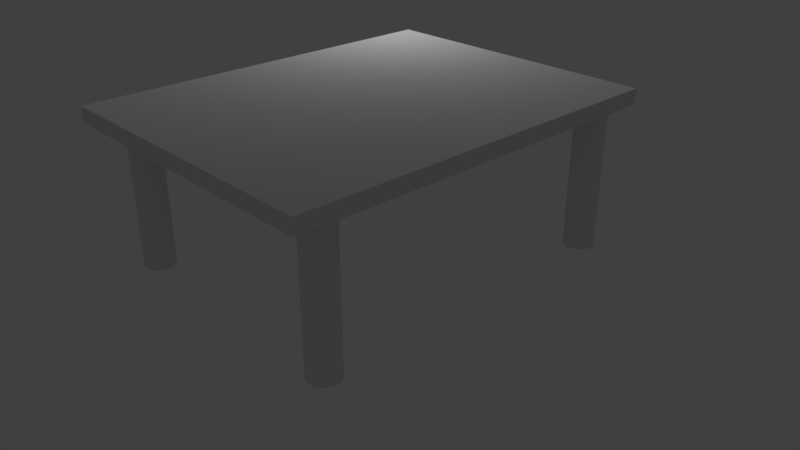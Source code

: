 # Source: table.blend  (saved by Blender 2.79.0; exported with 4.5.12 LTS)
import bpy
from mathutils import Matrix  # noqa: F401  (used for matrix-valued properties, if any)

bpy.ops.wm.read_factory_settings(use_empty=True)
scene = bpy.context.scene
scene.name = 'Scene'

# ---- collections
col_collection_1 = bpy.data.collections.new('Collection 1'); scene.collection.children.link(col_collection_1)
col_collection_2 = bpy.data.collections.new('Collection 2'); scene.collection.children.link(col_collection_2)
col_collection_2.hide_render = True
col_collection_2.hide_viewport = True

# ---- materials (node trees are filled in below, after node groups)
mat_table = bpy.data.materials.new('table')
mat_table.alpha_threshold = 0.0
mat_table.use_transparent_shadow = False
mat_table.roughness = 0.5

# ---- material node trees

# ---- world
world_world = bpy.data.worlds.new('World'); scene.world = world_world
world_world.color = (0.05088, 0.05088, 0.05088)
world_world.use_sun_shadow = False
world_world.sun_shadow_jitter_overblur = 0.0
world_world.cycles.sampling_method = 'MANUAL'

# ---- cameras
cam_camera = bpy.data.cameras.new('Camera')
cam_camera.clip_end = 100.0
cam_camera.lens = 35.0
cam_camera.sensor_width = 32.0
cam_camera.sensor_height = 18.0
cam_camera.ortho_scale = 7.314
cam_camera.dof.focus_distance = 0.0
cam_camera.dof.aperture_fstop = 128.0

# ---- lights
light_lamp = bpy.data.lights.new('Lamp', 'POINT')
light_lamp.transmission_factor = 0.0
light_lamp.cutoff_distance = 30.0
light_lamp.energy = 100.0
light_lamp.shadow_buffer_clip_start = 1.001
light_lamp.shadow_soft_size = 0.1
light_lamp.shadow_maximum_resolution = 0.006
light_lamp.use_absolute_resolution = True

# ---- meshes
me_cylinder_006 = bpy.data.meshes.new('Cylinder.006')
me_cylinder_006.from_pydata([(0.0, 1.0, -1.0), (0.0, 1.0, 1.0), (0.1951, 0.9808, -1.0), (0.1951, 0.9808, 1.0), (0.3827, 0.9239, -1.0), (0.3827, 0.9239, 1.0), (0.5556, 0.8315, -1.0), (0.5556, 0.8315, 1.0), (0.7071, 0.7071, -1.0), (0.7071, 0.7071, 1.0), (0.8315, 0.5556, -1.0), (0.8315, 0.5556, 1.0), (0.9239, 0.3827, -1.0), (0.9239, 0.3827, 1.0), (0.9808, 0.1951, -1.0), (0.9808, 0.1951, 1.0), (1.0, 7.55e-08, -1.0), (1.0, 7.55e-08, 1.0), (0.9808, -0.1951, -1.0), (0.9808, -0.1951, 1.0), (0.9239, -0.3827, -1.0), (0.9239, -0.3827, 1.0), (0.8315, -0.5556, -1.0), (0.8315, -0.5556, 1.0), (0.7071, -0.7071, -1.0), (0.7071, -0.7071, 1.0), (0.5556, -0.8315, -1.0), (0.5556, -0.8315, 1.0), (0.3827, -0.9239, -1.0), (0.3827, -0.9239, 1.0), (0.1951, -0.9808, -1.0), (0.1951, -0.9808, 1.0), (-3.258e-07, -1.0, -1.0), (-3.258e-07, -1.0, 1.0), (-0.1951, -0.9808, -1.0), (-0.1951, -0.9808, 1.0), (-0.3827, -0.9239, -1.0), (-0.3827, -0.9239, 1.0), (-0.5556, -0.8315, -1.0), (-0.5556, -0.8315, 1.0), (-0.7071, -0.7071, -1.0), (-0.7071, -0.7071, 1.0), (-0.8315, -0.5556, -1.0), (-0.8315, -0.5556, 1.0), (-0.9239, -0.3827, -1.0), (-0.9239, -0.3827, 1.0), (-0.9808, -0.1951, -1.0), (-0.9808, -0.1951, 1.0), (-1.0, 9.656e-07, -1.0), (-1.0, 9.656e-07, 1.0), (-0.9808, 0.1951, -1.0), (-0.9808, 0.1951, 1.0), (-0.9239, 0.3827, -1.0), (-0.9239, 0.3827, 1.0), (-0.8315, 0.5556, -1.0), (-0.8315, 0.5556, 1.0), (-0.7071, 0.7071, -1.0), (-0.7071, 0.7071, 1.0), (-0.5556, 0.8315, -1.0), (-0.5556, 0.8315, 1.0), (-0.3827, 0.9239, -1.0), (-0.3827, 0.9239, 1.0), (-0.1951, 0.9808, -1.0), (-0.1951, 0.9808, 1.0)], [], [(0, 1, 3, 2), (2, 3, 5, 4), (4, 5, 7, 6), (6, 7, 9, 8), (8, 9, 11, 10), (10, 11, 13, 12), (12, 13, 15, 14), (14, 15, 17, 16), (16, 17, 19, 18), (18, 19, 21, 20), (20, 21, 23, 22), (22, 23, 25, 24), (24, 25, 27, 26), (26, 27, 29, 28), (28, 29, 31, 30), (30, 31, 33, 32), (32, 33, 35, 34), (34, 35, 37, 36), (36, 37, 39, 38), (38, 39, 41, 40), (40, 41, 43, 42), (42, 43, 45, 44), (44, 45, 47, 46), (46, 47, 49, 48), (48, 49, 51, 50), (50, 51, 53, 52), (52, 53, 55, 54), (54, 55, 57, 56), (56, 57, 59, 58), (58, 59, 61, 60), (3, 1, 63, 61, 59, 57, 55, 53, 51, 49, 47, 45, 43, 41, 39, 37, 35, 33, 31, 29, 27, 25, 23, 21, 19, 17, 15, 13, 11, 9, 7, 5), (60, 61, 63, 62), (62, 63, 1, 0), (0, 2, 4, 6, 8, 10, 12, 14, 16, 18, 20, 22, 24, 26, 28, 30, 32, 34, 36, 38, 40, 42, 44, 46, 48, 50, 52, 54, 56, 58, 60, 62)])
me_cylinder_006.polygons.foreach_set('use_smooth', [True] * 34)
_uv = me_cylinder_006.uv_layers.new(name='UVMap')
_uv.uv.foreach_set('vector', [0.5312, 0.4251, 0.5312, 0.0001408, 0.5625, 0.0001408, 0.5625, 0.4251, 0.5625, 0.4251, 0.5625, 0.0001408, 0.5937, 0.0001407, 0.5937, 0.4251, 0.5937, 0.4251, 0.5937, 0.0001407, 0.625, 0.0001406, 0.625, 0.4251, 0.625, 0.4251, 0.625, 0.0001406, 0.6562, 0.0001405, 0.6562, 0.4251, 0.6562, 0.4251, 0.6562, 0.0001405, 0.6874, 0.0001404, 0.6874, 0.4251, 0.6874, 0.4251, 0.6874, 0.0001404, 0.7187, 0.0001403, 0.7187, 0.4251, 0.7187, 0.4251, 0.7187, 0.0001403, 0.7499, 0.0001401, 0.7499, 0.4251, 0.7499, 0.4251, 0.7499, 0.0001401, 0.7812, 0.00014, 0.7812, 0.4251, 0.7812, 0.4251, 0.7812, 0.00014, 0.8124, 0.0001398, 0.8124, 0.4251, 0.8124, 0.4251, 0.8124, 0.0001398, 0.8437, 0.0001396, 0.8437, 0.4251, 0.8437, 0.4251, 0.8437, 0.0001396, 0.8749, 0.0001394, 0.8749, 0.4251, 0.8749, 0.4251, 0.8749, 0.0001394, 0.9061, 0.0001392, 0.9061, 0.4251, 0.9061, 0.4251, 0.9061, 0.0001392, 0.9374, 0.0001389, 0.9374, 0.4251, 0.9374, 0.4251, 0.9374, 0.0001389, 0.9686, 0.0001387, 0.9686, 0.4251, 0.9686, 0.4251, 0.9686, 0.0001387, 0.9999, 0.0001384, 0.9999, 0.4251, 0.0001384, 0.4251, 0.0001402, 0.0001397, 0.03138, 0.0001399, 0.03138, 0.4251, 0.03138, 0.4251, 0.03138, 0.0001399, 0.06262, 0.0001401, 0.06262, 0.4251, 0.06262, 0.4251, 0.06262, 0.0001401, 0.09386, 0.0001402, 0.09386, 0.4251, 0.09386, 0.4251, 0.09386, 0.0001402, 0.1251, 0.0001404, 0.1251, 0.4251, 0.1251, 0.4251, 0.1251, 0.0001404, 0.1563, 0.0001405, 0.1563, 0.4251, 0.1563, 0.4251, 0.1563, 0.0001405, 0.1876, 0.0001406, 0.1876, 0.4251, 0.1876, 0.4251, 0.1876, 0.0001406, 0.2188, 0.0001407, 0.2188, 0.4251, 0.2188, 0.4251, 0.2188, 0.0001407, 0.2501, 0.0001408, 0.2501, 0.4251, 0.2501, 0.4251, 0.2501, 0.0001408, 0.2813, 0.0001408, 0.2813, 0.4251, 0.2813, 0.4251, 0.2813, 0.0001408, 0.3126, 0.0001409, 0.3126, 0.4251, 0.3126, 0.4251, 0.3126, 0.0001409, 0.3438, 0.0001409, 0.3438, 0.4251, 0.3438, 0.4251, 0.3438, 0.0001409, 0.375, 0.000141, 0.375, 0.4251, 0.375, 0.4251, 0.375, 0.000141, 0.4063, 0.000141, 0.4063, 0.4251, 0.4063, 0.4251, 0.4063, 0.000141, 0.4375, 0.000141, 0.4375, 0.4251, 0.4375, 0.4251, 0.4375, 0.000141, 0.4688, 0.0001409, 0.4688, 0.4251, 0.4918, 0.8483, 0.4606, 0.8483, 0.43, 0.8402, 0.4011, 0.8243, 0.3751, 0.8011, 0.353, 0.7717, 0.3357, 0.737, 0.3237, 0.6985, 0.3176, 0.6577, 0.3176, 0.616, 0.3237, 0.5752, 0.3357, 0.5367, 0.353, 0.5021, 0.3751, 0.4726, 0.4011, 0.4495, 0.43, 0.4335, 0.4606, 0.4254, 0.4918, 0.4254, 0.5225, 0.4335, 0.5513, 0.4495, 0.5773, 0.4726, 0.5994, 0.5021, 0.6168, 0.5367, 0.6287, 0.5752, 0.6348, 0.616, 0.6348, 0.6577, 0.6287, 0.6985, 0.6168, 0.737, 0.5994, 0.7717, 0.5773, 0.8011, 0.5513, 0.8243, 0.5225, 0.8402, 0.4688, 0.4251, 0.4688, 0.0001409, 0.5, 0.0001409, 0.5, 0.4251, 0.5, 0.4251, 0.5, 0.0001409, 0.5312, 0.0001408, 0.5312, 0.4251, 0.1744, 0.4254, 0.205, 0.4335, 0.2339, 0.4495, 0.2598, 0.4726, 0.2819, 0.5021, 0.2993, 0.5367, 0.3112, 0.5752, 0.3173, 0.616, 0.3173, 0.6577, 0.3112, 0.6985, 0.2993, 0.737, 0.2819, 0.7717, 0.2598, 0.8011, 0.2339, 0.8243, 0.205, 0.8402, 0.1744, 0.8483, 0.1431, 0.8483, 0.1125, 0.8402, 0.08361, 0.8243, 0.05764, 0.8011, 0.03555, 0.7717, 0.01819, 0.737, 0.006233, 0.6985, 0.0001384, 0.6577, 0.0001385, 0.616, 0.006233, 0.5752, 0.01819, 0.5367, 0.03555, 0.5021, 0.05764, 0.4726, 0.08361, 0.4495, 0.1125, 0.4335, 0.1431, 0.4254])
me_cylinder_006.materials.append(mat_table)
me_cylinder_006.use_remesh_preserve_volume = False
me_cylinder_006.use_remesh_preserve_attributes = False
me_cylinder_006.use_mirror_vertex_groups = False
me_cylinder_006.update()
me_cylinder_005 = bpy.data.meshes.new('Cylinder.005')
me_cylinder_005.from_pydata([(0.0, 1.0, -1.0), (0.0, 1.0, 1.0), (0.1951, 0.9808, -1.0), (0.1951, 0.9808, 1.0), (0.3827, 0.9239, -1.0), (0.3827, 0.9239, 1.0), (0.5556, 0.8315, -1.0), (0.5556, 0.8315, 1.0), (0.7071, 0.7071, -1.0), (0.7071, 0.7071, 1.0), (0.8315, 0.5556, -1.0), (0.8315, 0.5556, 1.0), (0.9239, 0.3827, -1.0), (0.9239, 0.3827, 1.0), (0.9808, 0.1951, -1.0), (0.9808, 0.1951, 1.0), (1.0, 7.55e-08, -1.0), (1.0, 7.55e-08, 1.0), (0.9808, -0.1951, -1.0), (0.9808, -0.1951, 1.0), (0.9239, -0.3827, -1.0), (0.9239, -0.3827, 1.0), (0.8315, -0.5556, -1.0), (0.8315, -0.5556, 1.0), (0.7071, -0.7071, -1.0), (0.7071, -0.7071, 1.0), (0.5556, -0.8315, -1.0), (0.5556, -0.8315, 1.0), (0.3827, -0.9239, -1.0), (0.3827, -0.9239, 1.0), (0.1951, -0.9808, -1.0), (0.1951, -0.9808, 1.0), (-3.258e-07, -1.0, -1.0), (-3.258e-07, -1.0, 1.0), (-0.1951, -0.9808, -1.0), (-0.1951, -0.9808, 1.0), (-0.3827, -0.9239, -1.0), (-0.3827, -0.9239, 1.0), (-0.5556, -0.8315, -1.0), (-0.5556, -0.8315, 1.0), (-0.7071, -0.7071, -1.0), (-0.7071, -0.7071, 1.0), (-0.8315, -0.5556, -1.0), (-0.8315, -0.5556, 1.0), (-0.9239, -0.3827, -1.0), (-0.9239, -0.3827, 1.0), (-0.9808, -0.1951, -1.0), (-0.9808, -0.1951, 1.0), (-1.0, 9.656e-07, -1.0), (-1.0, 9.656e-07, 1.0), (-0.9808, 0.1951, -1.0), (-0.9808, 0.1951, 1.0), (-0.9239, 0.3827, -1.0), (-0.9239, 0.3827, 1.0), (-0.8315, 0.5556, -1.0), (-0.8315, 0.5556, 1.0), (-0.7071, 0.7071, -1.0), (-0.7071, 0.7071, 1.0), (-0.5556, 0.8315, -1.0), (-0.5556, 0.8315, 1.0), (-0.3827, 0.9239, -1.0), (-0.3827, 0.9239, 1.0), (-0.1951, 0.9808, -1.0), (-0.1951, 0.9808, 1.0)], [], [(0, 1, 3, 2), (2, 3, 5, 4), (4, 5, 7, 6), (6, 7, 9, 8), (8, 9, 11, 10), (10, 11, 13, 12), (12, 13, 15, 14), (14, 15, 17, 16), (16, 17, 19, 18), (18, 19, 21, 20), (20, 21, 23, 22), (22, 23, 25, 24), (24, 25, 27, 26), (26, 27, 29, 28), (28, 29, 31, 30), (30, 31, 33, 32), (32, 33, 35, 34), (34, 35, 37, 36), (36, 37, 39, 38), (38, 39, 41, 40), (40, 41, 43, 42), (42, 43, 45, 44), (44, 45, 47, 46), (46, 47, 49, 48), (48, 49, 51, 50), (50, 51, 53, 52), (52, 53, 55, 54), (54, 55, 57, 56), (56, 57, 59, 58), (58, 59, 61, 60), (3, 1, 63, 61, 59, 57, 55, 53, 51, 49, 47, 45, 43, 41, 39, 37, 35, 33, 31, 29, 27, 25, 23, 21, 19, 17, 15, 13, 11, 9, 7, 5), (60, 61, 63, 62), (62, 63, 1, 0), (0, 2, 4, 6, 8, 10, 12, 14, 16, 18, 20, 22, 24, 26, 28, 30, 32, 34, 36, 38, 40, 42, 44, 46, 48, 50, 52, 54, 56, 58, 60, 62)])
me_cylinder_005.polygons.foreach_set('use_smooth', [True] * 34)
_uv = me_cylinder_005.uv_layers.new(name='UVMap')
_uv.uv.foreach_set('vector', [0.5312, 0.3189, 0.5312, 0.0001217, 0.5625, 0.0001217, 0.5625, 0.3189, 0.5625, 0.3189, 0.5625, 0.0001217, 0.5937, 0.0001216, 0.5937, 0.3189, 0.5937, 0.3189, 0.5937, 0.0001216, 0.625, 0.0001215, 0.625, 0.3189, 0.625, 0.3189, 0.625, 0.0001215, 0.6562, 0.0001215, 0.6562, 0.3189, 0.6562, 0.3189, 0.6562, 0.0001215, 0.6875, 0.0001214, 0.6875, 0.3189, 0.6875, 0.3189, 0.6875, 0.0001214, 0.7187, 0.0001213, 0.7187, 0.3189, 0.7187, 0.3189, 0.7187, 0.0001213, 0.7499, 0.0001212, 0.7499, 0.3189, 0.7499, 0.3189, 0.7499, 0.0001212, 0.7812, 0.0001211, 0.7812, 0.3189, 0.7812, 0.3189, 0.7812, 0.0001211, 0.8124, 0.0001209, 0.8124, 0.3189, 0.8124, 0.3189, 0.8124, 0.0001209, 0.8437, 0.0001208, 0.8437, 0.3189, 0.8437, 0.3189, 0.8437, 0.0001208, 0.8749, 0.0001206, 0.8749, 0.3189, 0.8749, 0.3189, 0.8749, 0.0001206, 0.9062, 0.0001205, 0.9062, 0.3189, 0.9062, 0.3189, 0.9062, 0.0001205, 0.9374, 0.0001203, 0.9374, 0.3189, 0.9374, 0.3189, 0.9374, 0.0001203, 0.9686, 0.0001201, 0.9686, 0.3189, 0.9686, 0.3189, 0.9686, 0.0001201, 0.9999, 0.0001199, 0.9999, 0.3189, 0.0001199, 0.3189, 0.0001217, 0.0001208, 0.03136, 0.000121, 0.03136, 0.3189, 0.03136, 0.3189, 0.03136, 0.000121, 0.06261, 0.0001211, 0.0626, 0.3189, 0.0626, 0.3189, 0.06261, 0.0001211, 0.09385, 0.0001212, 0.09385, 0.3189, 0.09385, 0.3189, 0.09385, 0.0001212, 0.1251, 0.0001214, 0.1251, 0.3189, 0.1251, 0.3189, 0.1251, 0.0001214, 0.1563, 0.0001215, 0.1563, 0.3189, 0.1563, 0.3189, 0.1563, 0.0001215, 0.1876, 0.0001215, 0.1876, 0.3189, 0.1876, 0.3189, 0.1876, 0.0001215, 0.2188, 0.0001216, 0.2188, 0.3189, 0.2188, 0.3189, 0.2188, 0.0001216, 0.2501, 0.0001217, 0.2501, 0.3189, 0.2501, 0.3189, 0.2501, 0.0001217, 0.2813, 0.0001217, 0.2813, 0.3189, 0.2813, 0.3189, 0.2813, 0.0001217, 0.3125, 0.0001218, 0.3125, 0.3189, 0.3125, 0.3189, 0.3125, 0.0001218, 0.3438, 0.0001218, 0.3438, 0.3189, 0.3438, 0.3189, 0.3438, 0.0001218, 0.375, 0.0001218, 0.375, 0.3189, 0.375, 0.3189, 0.375, 0.0001218, 0.4063, 0.0001218, 0.4063, 0.3189, 0.4063, 0.3189, 0.4063, 0.0001218, 0.4375, 0.0001218, 0.4375, 0.3189, 0.4375, 0.3189, 0.4375, 0.0001218, 0.4688, 0.0001218, 0.4688, 0.3189, 0.4918, 0.6363, 0.4606, 0.6363, 0.4299, 0.6302, 0.401, 0.6183, 0.3751, 0.6009, 0.353, 0.5788, 0.3356, 0.5528, 0.3237, 0.524, 0.3176, 0.4933, 0.3176, 0.4621, 0.3237, 0.4314, 0.3356, 0.4026, 0.353, 0.3766, 0.3751, 0.3545, 0.401, 0.3372, 0.4299, 0.3252, 0.4606, 0.3191, 0.4918, 0.3191, 0.5224, 0.3252, 0.5513, 0.3372, 0.5773, 0.3545, 0.5994, 0.3766, 0.6167, 0.4026, 0.6287, 0.4314, 0.6348, 0.4621, 0.6348, 0.4933, 0.6287, 0.524, 0.6167, 0.5528, 0.5994, 0.5788, 0.5773, 0.6009, 0.5513, 0.6183, 0.5224, 0.6302, 0.4688, 0.3189, 0.4688, 0.0001218, 0.5, 0.0001217, 0.5, 0.3189, 0.5, 0.3189, 0.5, 0.0001217, 0.5312, 0.0001217, 0.5312, 0.3189, 0.1743, 0.3191, 0.205, 0.3252, 0.2339, 0.3372, 0.2598, 0.3545, 0.2819, 0.3766, 0.2993, 0.4026, 0.3112, 0.4314, 0.3173, 0.4621, 0.3173, 0.4933, 0.3112, 0.524, 0.2993, 0.5528, 0.2819, 0.5788, 0.2598, 0.6009, 0.2339, 0.6183, 0.205, 0.6302, 0.1743, 0.6363, 0.1431, 0.6363, 0.1125, 0.6302, 0.0836, 0.6183, 0.05762, 0.6009, 0.03553, 0.5788, 0.01817, 0.5528, 0.006215, 0.524, 0.0001199, 0.4933, 0.00012, 0.4621, 0.006215, 0.4314, 0.01817, 0.4026, 0.03553, 0.3766, 0.05762, 0.3545, 0.0836, 0.3372, 0.1125, 0.3252, 0.1431, 0.3191])
me_cylinder_005.use_remesh_preserve_volume = False
me_cylinder_005.use_remesh_preserve_attributes = False
me_cylinder_005.use_mirror_vertex_groups = False
me_cylinder_005.update()
me_cylinder_004 = bpy.data.meshes.new('Cylinder.004')
me_cylinder_004.from_pydata([(0.0, 1.0, -1.0), (0.0, 1.0, 1.0), (0.1951, 0.9808, -1.0), (0.1951, 0.9808, 1.0), (0.3827, 0.9239, -1.0), (0.3827, 0.9239, 1.0), (0.5556, 0.8315, -1.0), (0.5556, 0.8315, 1.0), (0.7071, 0.7071, -1.0), (0.7071, 0.7071, 1.0), (0.8315, 0.5556, -1.0), (0.8315, 0.5556, 1.0), (0.9239, 0.3827, -1.0), (0.9239, 0.3827, 1.0), (0.9808, 0.1951, -1.0), (0.9808, 0.1951, 1.0), (1.0, 7.55e-08, -1.0), (1.0, 7.55e-08, 1.0), (0.9808, -0.1951, -1.0), (0.9808, -0.1951, 1.0), (0.9239, -0.3827, -1.0), (0.9239, -0.3827, 1.0), (0.8315, -0.5556, -1.0), (0.8315, -0.5556, 1.0), (0.7071, -0.7071, -1.0), (0.7071, -0.7071, 1.0), (0.5556, -0.8315, -1.0), (0.5556, -0.8315, 1.0), (0.3827, -0.9239, -1.0), (0.3827, -0.9239, 1.0), (0.1951, -0.9808, -1.0), (0.1951, -0.9808, 1.0), (-3.258e-07, -1.0, -1.0), (-3.258e-07, -1.0, 1.0), (-0.1951, -0.9808, -1.0), (-0.1951, -0.9808, 1.0), (-0.3827, -0.9239, -1.0), (-0.3827, -0.9239, 1.0), (-0.5556, -0.8315, -1.0), (-0.5556, -0.8315, 1.0), (-0.7071, -0.7071, -1.0), (-0.7071, -0.7071, 1.0), (-0.8315, -0.5556, -1.0), (-0.8315, -0.5556, 1.0), (-0.9239, -0.3827, -1.0), (-0.9239, -0.3827, 1.0), (-0.9808, -0.1951, -1.0), (-0.9808, -0.1951, 1.0), (-1.0, 9.656e-07, -1.0), (-1.0, 9.656e-07, 1.0), (-0.9808, 0.1951, -1.0), (-0.9808, 0.1951, 1.0), (-0.9239, 0.3827, -1.0), (-0.9239, 0.3827, 1.0), (-0.8315, 0.5556, -1.0), (-0.8315, 0.5556, 1.0), (-0.7071, 0.7071, -1.0), (-0.7071, 0.7071, 1.0), (-0.5556, 0.8315, -1.0), (-0.5556, 0.8315, 1.0), (-0.3827, 0.9239, -1.0), (-0.3827, 0.9239, 1.0), (-0.1951, 0.9808, -1.0), (-0.1951, 0.9808, 1.0)], [], [(0, 1, 3, 2), (2, 3, 5, 4), (4, 5, 7, 6), (6, 7, 9, 8), (8, 9, 11, 10), (10, 11, 13, 12), (12, 13, 15, 14), (14, 15, 17, 16), (16, 17, 19, 18), (18, 19, 21, 20), (20, 21, 23, 22), (22, 23, 25, 24), (24, 25, 27, 26), (26, 27, 29, 28), (28, 29, 31, 30), (30, 31, 33, 32), (32, 33, 35, 34), (34, 35, 37, 36), (36, 37, 39, 38), (38, 39, 41, 40), (40, 41, 43, 42), (42, 43, 45, 44), (44, 45, 47, 46), (46, 47, 49, 48), (48, 49, 51, 50), (50, 51, 53, 52), (52, 53, 55, 54), (54, 55, 57, 56), (56, 57, 59, 58), (58, 59, 61, 60), (3, 1, 63, 61, 59, 57, 55, 53, 51, 49, 47, 45, 43, 41, 39, 37, 35, 33, 31, 29, 27, 25, 23, 21, 19, 17, 15, 13, 11, 9, 7, 5), (60, 61, 63, 62), (62, 63, 1, 0), (0, 2, 4, 6, 8, 10, 12, 14, 16, 18, 20, 22, 24, 26, 28, 30, 32, 34, 36, 38, 40, 42, 44, 46, 48, 50, 52, 54, 56, 58, 60, 62)])
me_cylinder_004.polygons.foreach_set('use_smooth', [True] * 34)
_uv = me_cylinder_004.uv_layers.new(name='UVMap')
_uv.uv.foreach_set('vector', [0.5312, 0.4251, 0.5312, 0.0001408, 0.5625, 0.0001408, 0.5625, 0.4251, 0.5625, 0.4251, 0.5625, 0.0001408, 0.5937, 0.0001407, 0.5937, 0.4251, 0.5937, 0.4251, 0.5937, 0.0001407, 0.625, 0.0001406, 0.625, 0.4251, 0.625, 0.4251, 0.625, 0.0001406, 0.6562, 0.0001405, 0.6562, 0.4251, 0.6562, 0.4251, 0.6562, 0.0001405, 0.6874, 0.0001404, 0.6874, 0.4251, 0.6874, 0.4251, 0.6874, 0.0001404, 0.7187, 0.0001403, 0.7187, 0.4251, 0.7187, 0.4251, 0.7187, 0.0001403, 0.7499, 0.0001401, 0.7499, 0.4251, 0.7499, 0.4251, 0.7499, 0.0001401, 0.7812, 0.00014, 0.7812, 0.4251, 0.7812, 0.4251, 0.7812, 0.00014, 0.8124, 0.0001398, 0.8124, 0.4251, 0.8124, 0.4251, 0.8124, 0.0001398, 0.8437, 0.0001396, 0.8437, 0.4251, 0.8437, 0.4251, 0.8437, 0.0001396, 0.8749, 0.0001394, 0.8749, 0.4251, 0.8749, 0.4251, 0.8749, 0.0001394, 0.9061, 0.0001392, 0.9061, 0.4251, 0.9061, 0.4251, 0.9061, 0.0001392, 0.9374, 0.0001389, 0.9374, 0.4251, 0.9374, 0.4251, 0.9374, 0.0001389, 0.9686, 0.0001387, 0.9686, 0.4251, 0.9686, 0.4251, 0.9686, 0.0001387, 0.9999, 0.0001384, 0.9999, 0.4251, 0.0001384, 0.4251, 0.0001402, 0.0001397, 0.03138, 0.0001399, 0.03138, 0.4251, 0.03138, 0.4251, 0.03138, 0.0001399, 0.06262, 0.0001401, 0.06262, 0.4251, 0.06262, 0.4251, 0.06262, 0.0001401, 0.09386, 0.0001402, 0.09386, 0.4251, 0.09386, 0.4251, 0.09386, 0.0001402, 0.1251, 0.0001404, 0.1251, 0.4251, 0.1251, 0.4251, 0.1251, 0.0001404, 0.1563, 0.0001405, 0.1563, 0.4251, 0.1563, 0.4251, 0.1563, 0.0001405, 0.1876, 0.0001406, 0.1876, 0.4251, 0.1876, 0.4251, 0.1876, 0.0001406, 0.2188, 0.0001407, 0.2188, 0.4251, 0.2188, 0.4251, 0.2188, 0.0001407, 0.2501, 0.0001408, 0.2501, 0.4251, 0.2501, 0.4251, 0.2501, 0.0001408, 0.2813, 0.0001408, 0.2813, 0.4251, 0.2813, 0.4251, 0.2813, 0.0001408, 0.3126, 0.0001409, 0.3126, 0.4251, 0.3126, 0.4251, 0.3126, 0.0001409, 0.3438, 0.0001409, 0.3438, 0.4251, 0.3438, 0.4251, 0.3438, 0.0001409, 0.375, 0.000141, 0.375, 0.4251, 0.375, 0.4251, 0.375, 0.000141, 0.4063, 0.000141, 0.4063, 0.4251, 0.4063, 0.4251, 0.4063, 0.000141, 0.4375, 0.000141, 0.4375, 0.4251, 0.4375, 0.4251, 0.4375, 0.000141, 0.4688, 0.0001409, 0.4688, 0.4251, 0.4918, 0.8483, 0.4606, 0.8483, 0.43, 0.8402, 0.4011, 0.8243, 0.3751, 0.8011, 0.353, 0.7717, 0.3357, 0.737, 0.3237, 0.6985, 0.3176, 0.6577, 0.3176, 0.616, 0.3237, 0.5752, 0.3357, 0.5367, 0.353, 0.5021, 0.3751, 0.4726, 0.4011, 0.4495, 0.43, 0.4335, 0.4606, 0.4254, 0.4918, 0.4254, 0.5225, 0.4335, 0.5513, 0.4495, 0.5773, 0.4726, 0.5994, 0.5021, 0.6168, 0.5367, 0.6287, 0.5752, 0.6348, 0.616, 0.6348, 0.6577, 0.6287, 0.6985, 0.6168, 0.737, 0.5994, 0.7717, 0.5773, 0.8011, 0.5513, 0.8243, 0.5225, 0.8402, 0.4688, 0.4251, 0.4688, 0.0001409, 0.5, 0.0001409, 0.5, 0.4251, 0.5, 0.4251, 0.5, 0.0001409, 0.5312, 0.0001408, 0.5312, 0.4251, 0.1744, 0.4254, 0.205, 0.4335, 0.2339, 0.4495, 0.2598, 0.4726, 0.2819, 0.5021, 0.2993, 0.5367, 0.3112, 0.5752, 0.3173, 0.616, 0.3173, 0.6577, 0.3112, 0.6985, 0.2993, 0.737, 0.2819, 0.7717, 0.2598, 0.8011, 0.2339, 0.8243, 0.205, 0.8402, 0.1744, 0.8483, 0.1431, 0.8483, 0.1125, 0.8402, 0.08361, 0.8243, 0.05764, 0.8011, 0.03555, 0.7717, 0.01819, 0.737, 0.006233, 0.6985, 0.0001384, 0.6577, 0.0001385, 0.616, 0.006233, 0.5752, 0.01819, 0.5367, 0.03555, 0.5021, 0.05764, 0.4726, 0.08361, 0.4495, 0.1125, 0.4335, 0.1431, 0.4254])
me_cylinder_004.use_remesh_preserve_volume = False
me_cylinder_004.use_remesh_preserve_attributes = False
me_cylinder_004.use_mirror_vertex_groups = False
me_cylinder_004.update()
me_cylinder_002 = bpy.data.meshes.new('Cylinder.002')
me_cylinder_002.from_pydata([(0.0, 1.0, -1.0), (0.0, 1.0, 1.0), (0.1951, 0.9808, -1.0), (0.1951, 0.9808, 1.0), (0.3827, 0.9239, -1.0), (0.3827, 0.9239, 1.0), (0.5556, 0.8315, -1.0), (0.5556, 0.8315, 1.0), (0.7071, 0.7071, -1.0), (0.7071, 0.7071, 1.0), (0.8315, 0.5556, -1.0), (0.8315, 0.5556, 1.0), (0.9239, 0.3827, -1.0), (0.9239, 0.3827, 1.0), (0.9808, 0.1951, -1.0), (0.9808, 0.1951, 1.0), (1.0, 7.55e-08, -1.0), (1.0, 7.55e-08, 1.0), (0.9808, -0.1951, -1.0), (0.9808, -0.1951, 1.0), (0.9239, -0.3827, -1.0), (0.9239, -0.3827, 1.0), (0.8315, -0.5556, -1.0), (0.8315, -0.5556, 1.0), (0.7071, -0.7071, -1.0), (0.7071, -0.7071, 1.0), (0.5556, -0.8315, -1.0), (0.5556, -0.8315, 1.0), (0.3827, -0.9239, -1.0), (0.3827, -0.9239, 1.0), (0.1951, -0.9808, -1.0), (0.1951, -0.9808, 1.0), (-3.258e-07, -1.0, -1.0), (-3.258e-07, -1.0, 1.0), (-0.1951, -0.9808, -1.0), (-0.1951, -0.9808, 1.0), (-0.3827, -0.9239, -1.0), (-0.3827, -0.9239, 1.0), (-0.5556, -0.8315, -1.0), (-0.5556, -0.8315, 1.0), (-0.7071, -0.7071, -1.0), (-0.7071, -0.7071, 1.0), (-0.8315, -0.5556, -1.0), (-0.8315, -0.5556, 1.0), (-0.9239, -0.3827, -1.0), (-0.9239, -0.3827, 1.0), (-0.9808, -0.1951, -1.0), (-0.9808, -0.1951, 1.0), (-1.0, 9.656e-07, -1.0), (-1.0, 9.656e-07, 1.0), (-0.9808, 0.1951, -1.0), (-0.9808, 0.1951, 1.0), (-0.9239, 0.3827, -1.0), (-0.9239, 0.3827, 1.0), (-0.8315, 0.5556, -1.0), (-0.8315, 0.5556, 1.0), (-0.7071, 0.7071, -1.0), (-0.7071, 0.7071, 1.0), (-0.5556, 0.8315, -1.0), (-0.5556, 0.8315, 1.0), (-0.3827, 0.9239, -1.0), (-0.3827, 0.9239, 1.0), (-0.1951, 0.9808, -1.0), (-0.1951, 0.9808, 1.0)], [], [(0, 1, 3, 2), (2, 3, 5, 4), (4, 5, 7, 6), (6, 7, 9, 8), (8, 9, 11, 10), (10, 11, 13, 12), (12, 13, 15, 14), (14, 15, 17, 16), (16, 17, 19, 18), (18, 19, 21, 20), (20, 21, 23, 22), (22, 23, 25, 24), (24, 25, 27, 26), (26, 27, 29, 28), (28, 29, 31, 30), (30, 31, 33, 32), (32, 33, 35, 34), (34, 35, 37, 36), (36, 37, 39, 38), (38, 39, 41, 40), (40, 41, 43, 42), (42, 43, 45, 44), (44, 45, 47, 46), (46, 47, 49, 48), (48, 49, 51, 50), (50, 51, 53, 52), (52, 53, 55, 54), (54, 55, 57, 56), (56, 57, 59, 58), (58, 59, 61, 60), (3, 1, 63, 61, 59, 57, 55, 53, 51, 49, 47, 45, 43, 41, 39, 37, 35, 33, 31, 29, 27, 25, 23, 21, 19, 17, 15, 13, 11, 9, 7, 5), (60, 61, 63, 62), (62, 63, 1, 0), (0, 2, 4, 6, 8, 10, 12, 14, 16, 18, 20, 22, 24, 26, 28, 30, 32, 34, 36, 38, 40, 42, 44, 46, 48, 50, 52, 54, 56, 58, 60, 62)])
me_cylinder_002.polygons.foreach_set('use_smooth', [True] * 34)
_uv = me_cylinder_002.uv_layers.new(name='UVMap')
_uv.uv.foreach_set('vector', [0.5312, 0.4251, 0.5312, 0.0001408, 0.5625, 0.0001408, 0.5625, 0.4251, 0.5625, 0.4251, 0.5625, 0.0001408, 0.5937, 0.0001407, 0.5937, 0.4251, 0.5937, 0.4251, 0.5937, 0.0001407, 0.625, 0.0001406, 0.625, 0.4251, 0.625, 0.4251, 0.625, 0.0001406, 0.6562, 0.0001405, 0.6562, 0.4251, 0.6562, 0.4251, 0.6562, 0.0001405, 0.6874, 0.0001404, 0.6874, 0.4251, 0.6874, 0.4251, 0.6874, 0.0001404, 0.7187, 0.0001403, 0.7187, 0.4251, 0.7187, 0.4251, 0.7187, 0.0001403, 0.7499, 0.0001401, 0.7499, 0.4251, 0.7499, 0.4251, 0.7499, 0.0001401, 0.7812, 0.00014, 0.7812, 0.4251, 0.7812, 0.4251, 0.7812, 0.00014, 0.8124, 0.0001398, 0.8124, 0.4251, 0.8124, 0.4251, 0.8124, 0.0001398, 0.8437, 0.0001396, 0.8437, 0.4251, 0.8437, 0.4251, 0.8437, 0.0001396, 0.8749, 0.0001394, 0.8749, 0.4251, 0.8749, 0.4251, 0.8749, 0.0001394, 0.9061, 0.0001392, 0.9061, 0.4251, 0.9061, 0.4251, 0.9061, 0.0001392, 0.9374, 0.0001389, 0.9374, 0.4251, 0.9374, 0.4251, 0.9374, 0.0001389, 0.9686, 0.0001387, 0.9686, 0.4251, 0.9686, 0.4251, 0.9686, 0.0001387, 0.9999, 0.0001384, 0.9999, 0.4251, 0.0001384, 0.4251, 0.0001402, 0.0001397, 0.03138, 0.0001399, 0.03138, 0.4251, 0.03138, 0.4251, 0.03138, 0.0001399, 0.06262, 0.0001401, 0.06262, 0.4251, 0.06262, 0.4251, 0.06262, 0.0001401, 0.09386, 0.0001402, 0.09386, 0.4251, 0.09386, 0.4251, 0.09386, 0.0001402, 0.1251, 0.0001404, 0.1251, 0.4251, 0.1251, 0.4251, 0.1251, 0.0001404, 0.1563, 0.0001405, 0.1563, 0.4251, 0.1563, 0.4251, 0.1563, 0.0001405, 0.1876, 0.0001406, 0.1876, 0.4251, 0.1876, 0.4251, 0.1876, 0.0001406, 0.2188, 0.0001407, 0.2188, 0.4251, 0.2188, 0.4251, 0.2188, 0.0001407, 0.2501, 0.0001408, 0.2501, 0.4251, 0.2501, 0.4251, 0.2501, 0.0001408, 0.2813, 0.0001408, 0.2813, 0.4251, 0.2813, 0.4251, 0.2813, 0.0001408, 0.3126, 0.0001409, 0.3126, 0.4251, 0.3126, 0.4251, 0.3126, 0.0001409, 0.3438, 0.0001409, 0.3438, 0.4251, 0.3438, 0.4251, 0.3438, 0.0001409, 0.375, 0.000141, 0.375, 0.4251, 0.375, 0.4251, 0.375, 0.000141, 0.4063, 0.000141, 0.4063, 0.4251, 0.4063, 0.4251, 0.4063, 0.000141, 0.4375, 0.000141, 0.4375, 0.4251, 0.4375, 0.4251, 0.4375, 0.000141, 0.4688, 0.0001409, 0.4688, 0.4251, 0.4918, 0.8483, 0.4606, 0.8483, 0.43, 0.8402, 0.4011, 0.8243, 0.3751, 0.8011, 0.353, 0.7717, 0.3357, 0.737, 0.3237, 0.6985, 0.3176, 0.6577, 0.3176, 0.616, 0.3237, 0.5752, 0.3357, 0.5367, 0.353, 0.5021, 0.3751, 0.4726, 0.4011, 0.4495, 0.43, 0.4335, 0.4606, 0.4254, 0.4918, 0.4254, 0.5225, 0.4335, 0.5513, 0.4495, 0.5773, 0.4726, 0.5994, 0.5021, 0.6168, 0.5367, 0.6287, 0.5752, 0.6348, 0.616, 0.6348, 0.6577, 0.6287, 0.6985, 0.6168, 0.737, 0.5994, 0.7717, 0.5773, 0.8011, 0.5513, 0.8243, 0.5225, 0.8402, 0.4688, 0.4251, 0.4688, 0.0001409, 0.5, 0.0001409, 0.5, 0.4251, 0.5, 0.4251, 0.5, 0.0001409, 0.5312, 0.0001408, 0.5312, 0.4251, 0.1744, 0.4254, 0.205, 0.4335, 0.2339, 0.4495, 0.2598, 0.4726, 0.2819, 0.5021, 0.2993, 0.5367, 0.3112, 0.5752, 0.3173, 0.616, 0.3173, 0.6577, 0.3112, 0.6985, 0.2993, 0.737, 0.2819, 0.7717, 0.2598, 0.8011, 0.2339, 0.8243, 0.205, 0.8402, 0.1744, 0.8483, 0.1431, 0.8483, 0.1125, 0.8402, 0.08361, 0.8243, 0.05764, 0.8011, 0.03555, 0.7717, 0.01819, 0.737, 0.006233, 0.6985, 0.0001384, 0.6577, 0.0001385, 0.616, 0.006233, 0.5752, 0.01819, 0.5367, 0.03555, 0.5021, 0.05764, 0.4726, 0.08361, 0.4495, 0.1125, 0.4335, 0.1431, 0.4254])
me_cylinder_002.use_remesh_preserve_volume = False
me_cylinder_002.use_remesh_preserve_attributes = False
me_cylinder_002.use_mirror_vertex_groups = False
me_cylinder_002.update()
me_cube_001 = bpy.data.meshes.new('Cube.001')
me_cube_001.from_pydata([(-1.0, -1.0, -1.0), (-1.0, -1.0, 1.0), (-1.0, 1.0, -1.0), (-1.0, 1.0, 1.0), (1.0, -1.0, -1.0), (1.0, -1.0, 1.0), (1.0, 1.0, -1.0), (1.0, 1.0, 1.0)], [], [(0, 1, 3, 2), (2, 3, 7, 6), (6, 7, 5, 4), (4, 5, 1, 0), (2, 6, 4, 0), (7, 3, 1, 5)])
_uv = me_cube_001.uv_layers.new(name='UVMap')
_uv.uv.foreach_set('vector', [0.5625, 0.75, 0.375, 0.75, 0.375, 0.5, 0.5625, 0.5, 0.375, 0.25, 0.375, 0.5, 0.1875, 0.5, 0.1875, 0.25, 7.505e-05, 0.5, 0.1875, 0.5, 0.1875, 0.75, 7.499e-05, 0.75, 0.1875, 0.9999, 0.1875, 0.75, 0.375, 0.75, 0.375, 0.9999, 0.375, 0.25, 0.1875, 0.25, 0.1875, 7.499e-05, 0.375, 7.499e-05, 0.1875, 0.5, 0.375, 0.5, 0.375, 0.75, 0.1875, 0.75])
me_cube_001.materials.append(mat_table)
me_cube_001.use_remesh_preserve_volume = False
me_cube_001.use_remesh_preserve_attributes = False
me_cube_001.use_mirror_vertex_groups = False
me_cube_001.update()

# ---- objects
ob_cylinder_003 = bpy.data.objects.new('Cylinder.003', me_cylinder_006)
ob_cylinder_001 = bpy.data.objects.new('Cylinder.001', me_cylinder_005)
ob_cylinder_000 = bpy.data.objects.new('Cylinder.000', me_cylinder_004)
ob_cylinder_002 = bpy.data.objects.new('Cylinder.002', me_cylinder_002)
ob_cube = bpy.data.objects.new('Cube', me_cube_001)
ob_lamp = bpy.data.objects.new('Lamp', light_lamp)
ob_camera = bpy.data.objects.new('Camera', cam_camera)

# ---- transforms, parenting, visibility, modifiers, constraints
ob_cylinder_003.location = (-1.661, 2.209, 1.0)
ob_cylinder_003.scale = (0.2, 0.2, 1.0)
ob_cylinder_003.lineart.crease_threshold = 0.0
ob_cylinder_001.location = (1.652, 2.209, 1.0)
ob_cylinder_001.scale = (0.2, 0.2, 1.0)
ob_cylinder_001.lineart.crease_threshold = 0.0
ob_cylinder_000.location = (1.652, -2.07, 1.0)
ob_cylinder_000.scale = (0.2, 0.2, 1.0)
ob_cylinder_000.lineart.crease_threshold = 0.0
ob_cylinder_002.location = (-1.622, -2.07, 1.0)
ob_cylinder_002.scale = (0.2, 0.2, 1.0)
ob_cylinder_002.lineart.crease_threshold = 0.0
ob_cube.location = (0.0, 0.0, 2.0)
ob_cube.scale = (2.0, 2.6, 0.1)
ob_cube.lineart.crease_threshold = 0.0
ob_lamp.location = (-2.384, 2.637, 4.41)
ob_lamp.rotation_euler = (0.6503, 0.05522, 1.866)
ob_lamp.lock_rotations_4d = False
ob_lamp.empty_display_type = 'ARROWS'
ob_lamp.color = (0.0, 0.0, 0.0, 0.0)
ob_lamp.lineart.crease_threshold = 0.0
ob_camera.location = (7.481, -6.508, 5.344)
ob_camera.rotation_euler = (1.109, 0.0, 0.8149)
ob_camera.lock_rotations_4d = False
ob_camera.empty_display_type = 'ARROWS'
ob_camera.color = (0.0, 0.0, 0.0, 0.0)
ob_camera.display_type = 'WIRE'
ob_camera.lineart.crease_threshold = 0.0

# ---- collection membership
col_collection_1.objects.link(ob_cylinder_003)
col_collection_1.objects.link(ob_cylinder_001)
col_collection_1.objects.link(ob_cylinder_000)
col_collection_1.objects.link(ob_cylinder_002)
col_collection_1.objects.link(ob_cube)
col_collection_1.objects.link(ob_lamp)
col_collection_2.objects.link(ob_camera)

# ---- scene / render settings (as saved in the file)
scene.camera = ob_camera
scene.frame_start = 1; scene.frame_end = 250; scene.frame_set(1)
scene.render.engine = 'BLENDER_EEVEE_NEXT'
scene.render.resolution_percentage = 50
scene.render.dither_intensity = 0.0
scene.cycles.use_denoising = False
scene.cycles.samples = 128
scene.cycles.sampling_pattern = 'TABULATED_SOBOL'
scene.cycles.use_adaptive_sampling = False
scene.cycles.use_light_tree = False
scene.cycles.blur_glossy = 0.0
scene.cycles.sample_clamp_indirect = 0.0
scene.view_settings.view_transform = 'Standard'
bpy.context.view_layer.update()
